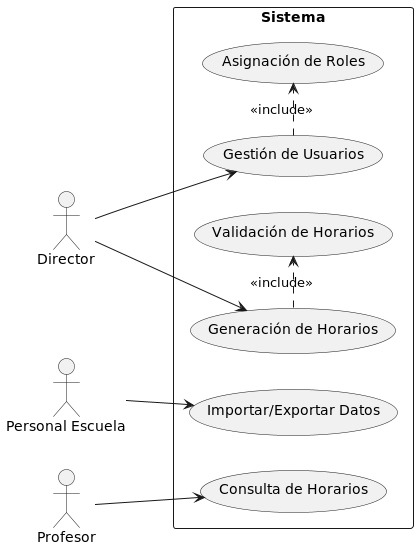

The diagram above was rendered by PlantUML. Its source (embedded in the PNG):
@startuml
left to right direction
actor Director as d
actor "Personal Escuela" as pe
actor Profesor as p

rectangle Sistema {
  d --> (Gestión de Usuarios)
  d --> (Generación de Horarios)
  pe --> (Importar/Exportar Datos)
  p --> (Consulta de Horarios)
  (Gestión de Usuarios) .> (Asignación de Roles) : <<include>>
  (Generación de Horarios) .> (Validación de Horarios) : <<include>>
}

@enduml